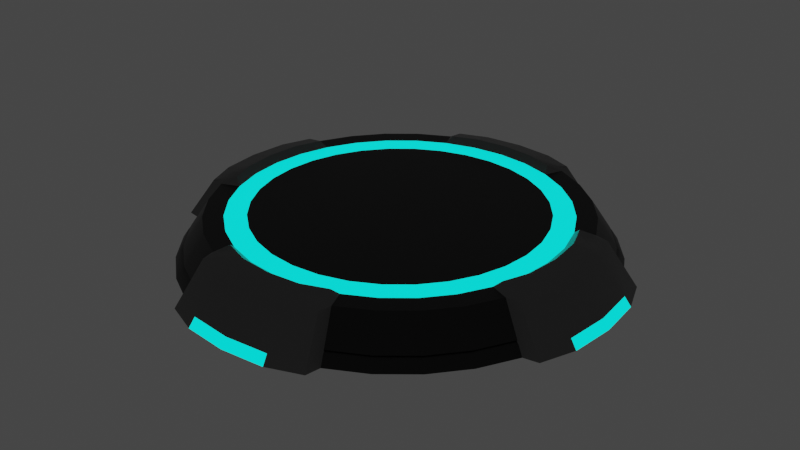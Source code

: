 # Source: health_pack_spawner.blend  (saved by Blender 2.92.15; exported with 4.5.12 LTS)
import bpy
from mathutils import Matrix  # noqa: F401  (used for matrix-valued properties, if any)

bpy.ops.wm.read_factory_settings(use_empty=True)
scene = bpy.context.scene
scene.name = 'Scene'

# ---- collections
col_collection = bpy.data.collections.new('Collection'); scene.collection.children.link(col_collection)

# ---- materials (node trees are filled in below, after node groups)
mat_metal = bpy.data.materials.new('Metal')
mat_metal.use_transparent_shadow = False
mat_darkermetal = bpy.data.materials.new('DarkerMetal')
mat_darkermetal.use_transparent_shadow = False
mat_glow = bpy.data.materials.new('Glow')
mat_glow.use_transparent_shadow = False

# ---- node groups
ng_auto_smooth = bpy.data.node_groups.new('Auto Smooth', 'GeometryNodeTree')
_s = ng_auto_smooth.interface.new_socket(name='Geometry', in_out='OUTPUT', socket_type='NodeSocketGeometry')
_s = ng_auto_smooth.interface.new_socket(name='Geometry', in_out='INPUT', socket_type='NodeSocketGeometry')
_s = ng_auto_smooth.interface.new_socket(name='Angle', in_out='INPUT', socket_type='NodeSocketFloat')
_s.subtype = 'ANGLE'
_s.min_value = 0.0
_s.max_value = 3.142
ng_auto_smooth.is_modifier = True
_N = ng_auto_smooth.nodes; _L = ng_auto_smooth.links
n0 = _N.new('NodeGroupOutput'); n0.name = 'Group Output'; n0.location = (480, -100)
n1 = _N.new('NodeGroupInput'); n1.name = 'Group Input'; n1.location = (-420, -300)
n2 = _N.new('NodeGroupInput'); n2.name = 'Group Input.001'; n2.location = (-60, -100)
n3 = _N.new('GeometryNodeSetShadeSmooth'); n3.name = 'Set Shade Smooth'; n3.location = (120, -100)
n3.domain = 'EDGE'
n4 = _N.new('GeometryNodeSetShadeSmooth'); n4.name = 'Set Shade Smooth.001'; n4.location = (300, -100)
n5 = _N.new('GeometryNodeInputMeshEdgeAngle'); n5.name = 'Edge Angle'; n5.location = (-420, -220)
n6 = _N.new('GeometryNodeInputEdgeSmooth'); n6.name = 'Is Edge Smooth'; n6.location = (-60, -160)
n7 = _N.new('GeometryNodeInputShadeSmooth'); n7.name = 'Is Face Smooth'; n7.location = (-240, -340)
n8 = _N.new('FunctionNodeBooleanMath'); n8.name = 'Boolean Math'; n8.location = (-60, -220)
n9 = _N.new('FunctionNodeCompare'); n9.name = 'Compare'; n9.location = (-240, -180)
n9.operation = 'LESS_EQUAL'
_L.new(n5.outputs[0], n9.inputs[0])
_L.new(n4.outputs[0], n0.inputs[0])
_L.new(n1.outputs[1], n9.inputs[1])
_L.new(n9.outputs[0], n8.inputs[0])
_L.new(n7.outputs[0], n8.inputs[1])
_L.new(n2.outputs[0], n3.inputs[0])
_L.new(n6.outputs[0], n3.inputs[1])
_L.new(n3.outputs[0], n4.inputs[0])
_L.new(n8.outputs[0], n3.inputs[2])
n0.is_active_output = True

# ---- material node trees
mat_metal.use_nodes = True; mat_metal.node_tree.nodes.clear()
_N = mat_metal.node_tree.nodes; _L = mat_metal.node_tree.links
n0 = _N.new('ShaderNodeBsdfPrincipled'); n0.name = 'Principled BSDF'; n0.location = (10, 300)
n0.distribution = 'GGX'
n0.subsurface_method = 'BURLEY'
n0.inputs[0].default_value = (0.1993, 0.1993, 0.1993, 1.0)
n0.inputs[1].default_value = 1.0
n0.inputs[2].default_value = 0.4091
n0.inputs[3].default_value = 1.45
n0.inputs[27].default_value = (0.0, 0.0, 0.0, 1.0)
n0.inputs[28].default_value = 1.0
n1 = _N.new('ShaderNodeOutputMaterial'); n1.name = 'Material Output'; n1.location = (300, 300)
_L.new(n0.outputs[0], n1.inputs[0])
n1.is_active_output = True
mat_darkermetal.use_nodes = True; mat_darkermetal.node_tree.nodes.clear()
_N = mat_darkermetal.node_tree.nodes; _L = mat_darkermetal.node_tree.links
n0 = _N.new('ShaderNodeBsdfPrincipled'); n0.name = 'Principled BSDF'; n0.location = (10, 300)
n0.distribution = 'GGX'
n0.subsurface_method = 'BURLEY'
n0.inputs[0].default_value = (0.0427, 0.0427, 0.0427, 1.0)
n0.inputs[1].default_value = 1.0
n0.inputs[2].default_value = 0.4091
n0.inputs[3].default_value = 1.45
n0.inputs[27].default_value = (0.0, 0.0, 0.0, 1.0)
n0.inputs[28].default_value = 1.0
n1 = _N.new('ShaderNodeOutputMaterial'); n1.name = 'Material Output'; n1.location = (300, 300)
_L.new(n0.outputs[0], n1.inputs[0])
n1.is_active_output = True
mat_glow.use_nodes = True; mat_glow.node_tree.nodes.clear()
_N = mat_glow.node_tree.nodes; _L = mat_glow.node_tree.links
n0 = _N.new('ShaderNodeBsdfPrincipled'); n0.name = 'Principled BSDF'; n0.location = (10, 300)
n0.distribution = 'GGX'
n0.subsurface_method = 'BURLEY'
n0.inputs[0].default_value = (0.0, 0.8, 0.7146, 1.0)
n0.inputs[3].default_value = 1.45
n0.inputs[27].default_value = (0.0, 0.8, 0.7146, 1.0)
n0.inputs[28].default_value = 1.5
n1 = _N.new('ShaderNodeOutputMaterial'); n1.name = 'Material Output'; n1.location = (300, 300)
_L.new(n0.outputs[0], n1.inputs[0])
n1.is_active_output = True

# ---- world
world_world = bpy.data.worlds.new('World'); scene.world = world_world
world_world.use_nodes = True; world_world.node_tree.nodes.clear()
_N = world_world.node_tree.nodes; _L = world_world.node_tree.links
n0 = _N.new('ShaderNodeOutputWorld'); n0.name = 'World Output'; n0.location = (300, 300)
n1 = _N.new('ShaderNodeBackground'); n1.name = 'Background'; n1.location = (10, 300)
n1.inputs[0].default_value = (0.05088, 0.05088, 0.05088, 1.0)
_L.new(n1.outputs[0], n0.inputs[0])
n0.is_active_output = True
world_world.color = (0.05088, 0.05088, 0.05088)
world_world.use_sun_shadow = False
world_world.sun_shadow_jitter_overblur = 0.0

# ---- meshes
me_health_pack_spawner_base = bpy.data.meshes.new('Health_pack_spawner_base')
me_health_pack_spawner_base.from_pydata([(-1.187e-07, 1.0, 0.0), (-2.056e-07, 0.6743, 0.1964), (0.1951, 0.9808, 0.0), (0.1316, 0.6614, 0.1964), (0.3827, 0.9239, 0.0), (0.2581, 0.623, 0.1964), (0.5556, 0.8315, 0.0), (0.3746, 0.5607, 0.1964), (0.7071, 0.7071, 0.0), (0.4768, 0.4768, 0.1964), (0.8315, 0.5556, 0.0), (0.5607, 0.3746, 0.1964), (0.9239, 0.3827, 0.0), (0.623, 0.2581, 0.1964), (0.9808, 0.1951, 0.0), (0.6614, 0.1316, 0.1964), (1.0, -2.095e-07, 0.0), (0.6743, -2.155e-07, 0.1964), (0.9808, -0.1951, 0.0), (0.6614, -0.1316, 0.1964), (0.9239, -0.3827, 0.0), (0.623, -0.2581, 0.1964), (0.8315, -0.5556, 0.0), (0.5607, -0.3746, 0.1964), (0.7071, -0.7071, 0.0), (0.4768, -0.4768, 0.1964), (0.5556, -0.8315, 0.0), (0.3746, -0.5607, 0.1964), (0.3827, -0.9239, 0.0), (0.2581, -0.623, 0.1964), (0.1951, -0.9808, 0.0), (0.1316, -0.6614, 0.1964), (-4.446e-07, -1.0, 0.0), (-3.136e-07, -0.6743, 0.1964), (-0.1951, -0.9808, 0.0), (-0.1316, -0.6614, 0.1964), (-0.3827, -0.9239, 0.0), (-0.2581, -0.623, 0.1964), (-0.5556, -0.8315, 0.0), (-0.3746, -0.5607, 0.1964), (-0.7071, -0.7071, 0.0), (-0.4768, -0.4768, 0.1964), (-0.8315, -0.5556, 0.0), (-0.5607, -0.3746, 0.1964), (-0.9239, -0.3827, 0.0), (-0.623, -0.2581, 0.1964), (-0.9808, -0.1951, 0.0), (-0.6614, -0.1316, 0.1964), (-1.0, 6.806e-07, 0.0), (-0.6743, 4.1e-07, 0.1964), (-0.9808, 0.1951, 0.0), (-0.6614, 0.1316, 0.1964), (-0.9239, 0.3827, 0.0), (-0.623, 0.2581, 0.1964), (-0.8315, 0.5556, 0.0), (-0.5607, 0.3746, 0.1964), (-0.7071, 0.7071, 0.0), (-0.4768, 0.4768, 0.1964), (-0.5556, 0.8315, 0.0), (-0.3746, 0.5607, 0.1964), (-0.3827, 0.9239, 0.0), (-0.2581, 0.623, 0.1964), (-0.1951, 0.9808, 0.0), (-0.1316, 0.6614, 0.1964), (-1.257e-07, 1.077, 0.0), (0.2102, 1.057, 0.0), (-1.088e-07, 0.9352, 0.195), (0.371, 0.9953, 0.0), (0.3221, 0.864, 0.195), (0.9953, 0.371, 0.0), (1.057, 0.2102, 0.0), (0.9173, 0.1825, 0.195), (1.077, -2.273e-07, 0.0), (0.9352, -1.954e-07, 0.195), (1.057, -0.2102, 0.0), (0.9953, -0.371, 0.0), (0.864, -0.3221, 0.195), (0.3221, -0.8641, 0.195), (0.371, -0.9953, 0.0), (0.2102, -1.057, 0.0), (0.1825, -0.9173, 0.195), (-4.767e-07, -1.077, 0.0), (-4.136e-07, -0.9352, 0.195), (-0.2102, -1.057, 0.0), (-0.1825, -0.9173, 0.195), (-0.371, -0.9953, 0.0), (-0.9953, -0.371, 0.0), (-1.057, -0.2102, 0.0), (-1.077, 7.317e-07, 0.0), (-0.9352, 6.371e-07, 0.195), (-1.057, 0.2102, 0.0), (-0.9173, 0.1825, 0.195), (-0.9953, 0.371, 0.0), (-0.864, 0.3221, 0.195), (-0.371, 0.9953, 0.0), (-0.2102, 1.057, 0.0), (-0.1825, 0.9173, 0.195), (0.3322, 0.802, 0.1964), (0.4823, 0.7218, 0.1964), (0.6139, 0.6139, 0.1964), (0.7218, 0.4823, 0.1964), (0.802, 0.3322, 0.1964), (0.802, -0.3322, 0.1964), (0.7218, -0.4823, 0.1964), (0.6139, -0.6139, 0.1964), (0.4823, -0.7218, 0.1964), (0.3322, -0.802, 0.1964), (-0.3322, -0.802, 0.1964), (-0.4823, -0.7218, 0.1964), (-0.6139, -0.6139, 0.1964), (-0.7218, -0.4823, 0.1964), (-0.802, -0.3322, 0.1964), (-0.802, 0.3322, 0.1964), (-0.7218, 0.4823, 0.1964), (-0.6139, 0.6139, 0.1964), (-0.4823, 0.7218, 0.1964), (-0.3322, 0.802, 0.1964), (-1.495e-07, 0.7749, 0.1964), (0.4305, 0.6443, 0.1964), (0.548, 0.548, 0.1964), (0.6443, 0.4305, 0.1964), (0.7601, 0.1512, 0.1964), (0.7601, -0.1512, 0.1964), (0.6443, -0.4305, 0.1964), (0.548, -0.548, 0.1964), (0.4305, -0.6443, 0.1964), (-3.532e-07, -0.7749, 0.1964), (-0.4305, -0.6443, 0.1964), (-0.548, -0.548, 0.1964), (-0.6443, -0.4305, 0.1964), (-0.716, -0.2966, 0.1964), (-0.7601, 0.1512, 0.1964), (-0.6443, 0.4305, 0.1964), (-0.548, 0.548, 0.1964), (-0.4305, 0.6443, 0.1964), (-0.2966, 0.716, 0.1964), (-0.1512, 0.7601, 0.1964), (-1.221e-07, 1.047, 0.04177), (0.2043, 1.027, 0.04177), (1.027, 0.2043, 0.04177), (1.047, -2.205e-07, 0.04177), (1.027, -0.2043, 0.04177), (0.2043, -1.027, 0.04177), (-4.633e-07, -1.047, 0.04177), (-0.2043, -1.027, 0.04177), (-1.027, -0.2043, 0.04177), (-1.047, 7.115e-07, 0.04177), (-1.027, 0.2043, 0.04177), (-0.2043, 1.027, 0.04177), (0.1585, 0.7968, 0.2271), (-9.844e-08, 0.8124, 0.2271), (0.2798, 0.7505, 0.2271), (0.7968, 0.1585, 0.2271), (0.7505, 0.2798, 0.2271), (0.8124, -1.677e-07, 0.2271), (0.7968, -0.1585, 0.2271), (-0.1585, -0.7968, 0.2271), (0.7505, -0.2798, 0.2271), (0.1585, -0.7968, 0.2271), (0.2798, -0.7505, 0.2271), (-0.2798, -0.7505, 0.2271), (-0.3221, -0.864, 0.195), (-3.632e-07, -0.8124, 0.2271), (0.9173, -0.1825, 0.195), (-0.7968, -0.1585, 0.2271), (-0.7505, -0.2798, 0.2271), (-0.8124, 5.554e-07, 0.2271), (-0.8641, -0.3221, 0.195), (-0.7968, 0.1585, 0.2271), (-0.7505, 0.2798, 0.2271), (-0.1585, 0.7968, 0.2271), (-0.2798, 0.7505, 0.2271), (0.1825, 0.9173, 0.195), (0.864, 0.3221, 0.195), (-0.9173, -0.1825, 0.195), (-0.3221, 0.8641, 0.195), (0.1512, 0.7601, 0.1964), (0.2966, 0.716, 0.1964), (0.716, 0.2966, 0.1964), (0.7749, -1.959e-07, 0.1964), (0.716, -0.2966, 0.1964), (0.1512, -0.7601, 0.1964), (0.2966, -0.716, 0.1964), (-0.1512, -0.7601, 0.1964), (-0.2966, -0.716, 0.1964), (-0.7601, -0.1512, 0.1964), (-0.7749, 5.102e-07, 0.1964), (-0.716, 0.2966, 0.1964), (0.5342, -0.7995, 0.05722), (0.5401, -0.8083, 0.04151), (0.5324, -0.7968, 0.04937), (0.6799, -0.6799, 0.05722), (0.6874, -0.6874, 0.04151), (0.6776, -0.6776, 0.04937), (0.8981, 0.372, 0.04151), (0.8884, 0.368, 0.05722), (0.8854, 0.3667, 0.04937), (0.7995, 0.5342, 0.05722), (0.8083, 0.5401, 0.04151), (0.7968, 0.5324, 0.04937), (0.6799, 0.6799, 0.05722), (0.6874, 0.6874, 0.04151), (0.6776, 0.6776, 0.04937), (0.5342, 0.7995, 0.05722), (0.5401, 0.8083, 0.04151), (0.5324, 0.7968, 0.04937), (0.368, 0.8884, 0.05722), (0.372, 0.8981, 0.04151), (0.3667, 0.8854, 0.04937), (-0.372, 0.8981, 0.04151), (-0.368, 0.8884, 0.05722), (-0.3667, 0.8854, 0.04937), (-0.5342, 0.7995, 0.05722), (-0.5401, 0.8083, 0.04151), (-0.5324, 0.7968, 0.04937), (-0.6799, 0.6799, 0.05722), (-0.6874, 0.6874, 0.04151), (-0.6776, 0.6776, 0.04937), (-0.7995, 0.5342, 0.05722), (-0.8083, 0.5401, 0.04151), (-0.7968, 0.5324, 0.04937), (0.7995, -0.5342, 0.05722), (0.8083, -0.5401, 0.04151), (0.7968, -0.5324, 0.04937), (0.8884, -0.368, 0.05722), (0.8981, -0.372, 0.04151), (0.8854, -0.3667, 0.04937), (0.372, -0.8981, 0.04151), (0.368, -0.8884, 0.05722), (0.3667, -0.8854, 0.04937), (-0.8884, 0.368, 0.05722), (-0.8981, 0.372, 0.04151), (-0.8854, 0.3667, 0.04937), (-0.8981, -0.372, 0.04151), (-0.8884, -0.368, 0.05722), (-0.8854, -0.3667, 0.04937), (-0.7995, -0.5342, 0.05722), (-0.8083, -0.5401, 0.04151), (-0.7968, -0.5324, 0.04937), (-0.6799, -0.6799, 0.05722), (-0.6874, -0.6874, 0.04151), (-0.6776, -0.6776, 0.04937), (-0.5342, -0.7995, 0.05722), (-0.5401, -0.8083, 0.04151), (-0.5324, -0.7968, 0.04937), (-0.368, -0.8884, 0.05722), (-0.372, -0.8981, 0.04151), (-0.3667, -0.8854, 0.04937)], [], [(48, 46, 87, 88), (30, 28, 78, 79), (97, 206, 208, 207, 4, 67, 68), (4, 207, 204, 6), (6, 204, 201, 8), (12, 194, 196, 195, 101, 173, 69), (20, 18, 74, 75), (200, 99, 100, 197), (28, 227, 229, 228, 106, 77, 78), (102, 224, 226, 225, 20, 75, 76), (10, 198, 194, 12), (26, 189, 227, 28), (197, 100, 101, 195), (22, 222, 192, 24), (0, 62, 95, 64), (40, 240, 237, 42), (107, 245, 247, 246, 36, 85, 161), (36, 246, 243, 38), (38, 243, 240, 40), (2, 0, 64, 65), (46, 44, 86, 87), (116, 135, 171), (188, 105, 106, 228), (44, 233, 235, 234, 111, 167, 86), (20, 225, 222, 22), (52, 231, 219, 54), (54, 219, 216, 56), (3, 1, 63, 61, 59, 57, 55, 53, 51, 49, 47, 45, 43, 41, 39, 37, 35, 33, 31, 29, 27, 25, 23, 21, 19, 17, 15, 13, 11, 9, 7, 5), (60, 209, 211, 210, 116, 175, 94), (36, 34, 83, 85), (0, 2, 4, 6, 8, 10, 12, 14, 16, 18, 20, 22, 24, 26, 28, 30, 32, 34, 36, 38, 40, 42, 44, 46, 48, 50, 52, 54, 56, 58, 60, 62), (137, 66, 172, 138), (65, 138, 172, 68, 67), (139, 71, 73, 140), (140, 73, 163, 141), (69, 173, 71, 139, 70), (74, 141, 163, 76, 75), (142, 80, 82, 143), (143, 82, 84, 144), (78, 77, 80, 142, 79), (83, 144, 84, 161, 85), (145, 174, 89, 146), (146, 89, 91, 147), (86, 167, 174, 145, 87), (90, 147, 91, 93, 92), (148, 96, 66, 137), (94, 175, 96, 148, 95), (4, 2, 65, 67), (8, 201, 198, 10), (177, 97, 151), (14, 12, 69, 70), (32, 30, 79, 81), (50, 48, 88, 90), (58, 213, 209, 60), (230, 112, 113, 218), (102, 76, 157), (16, 14, 70, 72), (34, 32, 81, 83), (52, 50, 90, 92), (56, 216, 213, 58), (218, 113, 114, 215), (167, 111, 165), (62, 60, 94, 95), (42, 237, 233, 44), (106, 182, 159), (18, 16, 72, 74), (77, 106, 159), (177, 118, 98, 97), (118, 119, 99, 98), (119, 120, 100, 99), (120, 178, 101, 100), (187, 112, 169), (215, 114, 115, 212), (212, 115, 116, 210), (180, 123, 103, 102), (123, 124, 104, 103), (124, 125, 105, 104), (125, 182, 106, 105), (184, 127, 108, 107), (127, 128, 109, 108), (128, 129, 110, 109), (129, 130, 111, 110), (180, 102, 157), (112, 230, 232, 231, 52, 92, 93), (97, 68, 151), (187, 132, 113, 112), (132, 133, 114, 113), (133, 134, 115, 114), (134, 135, 116, 115), (245, 107, 108, 242), (155, 157, 76, 163), (170, 150, 66, 96), (150, 149, 172, 66), (165, 164, 174, 167), (156, 160, 161, 84), (154, 155, 163, 73), (159, 158, 80, 77), (164, 166, 89, 174), (149, 151, 68, 172), (153, 152, 71, 173), (158, 162, 82, 80), (166, 168, 91, 89), (152, 154, 73, 71), (162, 156, 84, 82), (168, 169, 93, 91), (171, 170, 96, 175), (117, 176, 149, 150), (176, 177, 151, 149), (178, 121, 152, 153), (121, 179, 154, 152), (179, 122, 155, 154), (122, 180, 157, 155), (182, 181, 158, 159), (181, 126, 162, 158), (126, 183, 156, 162), (183, 184, 160, 156), (130, 185, 164, 165), (185, 186, 166, 164), (186, 131, 168, 166), (131, 187, 169, 168), (135, 136, 170, 171), (136, 117, 150, 170), (184, 107, 160), (224, 102, 103, 221), (175, 116, 171), (242, 108, 109, 239), (107, 161, 160), (101, 178, 153), (206, 97, 98, 203), (239, 109, 110, 236), (221, 103, 104, 191), (112, 93, 169), (203, 98, 99, 200), (173, 101, 153), (191, 104, 105, 188), (236, 110, 111, 234), (111, 130, 165), (224, 221, 223, 226), (226, 223, 222, 225), (221, 191, 193, 223), (223, 193, 192, 222), (191, 188, 190, 193), (193, 190, 189, 192), (188, 228, 229, 190), (190, 229, 227, 189), (206, 203, 205, 208), (208, 205, 204, 207), (203, 200, 202, 205), (205, 202, 201, 204), (200, 197, 199, 202), (202, 199, 198, 201), (197, 195, 196, 199), (199, 196, 194, 198), (230, 218, 220, 232), (232, 220, 219, 231), (218, 215, 217, 220), (220, 217, 216, 219), (215, 212, 214, 217), (217, 214, 213, 216), (212, 210, 211, 214), (214, 211, 209, 213), (245, 242, 244, 247), (247, 244, 243, 246), (242, 239, 241, 244), (244, 241, 240, 243), (239, 236, 238, 241), (241, 238, 237, 240), (236, 234, 235, 238), (238, 235, 233, 237), (24, 192, 189, 26)])
me_health_pack_spawner_base.polygons.foreach_set('use_smooth', [True] * 170)
me_health_pack_spawner_base.polygons.foreach_set('material_index', [0, 0, 0, 1, 1, 0, 0, 1, 0, 0, 1, 1, 1, 1, 0, 1, 0, 1, 1, 0, 0, 0, 1, 0, 1, 1, 1, 1, 0, 0, 1, 0, 0, 0, 0, 0, 0, 0, 0, 0, 0, 0, 0, 0, 0, 0, 0, 0, 1, 0, 0, 0, 0, 1, 1, 0, 0, 0, 0, 1, 1, 0, 0, 1, 0, 0, 0, 1, 1, 1, 1, 0, 1, 1, 1, 1, 1, 1, 1, 1, 1, 1, 0, 0, 0, 1, 1, 1, 1, 1, 0, 0, 0, 0, 0, 0, 0, 0, 0, 0, 0, 0, 0, 0, 0, 0, 0, 0, 0, 0, 0, 0, 0, 0, 0, 0, 0, 0, 0, 0, 0, 0, 0, 1, 0, 1, 0, 0, 1, 1, 1, 0, 1, 0, 1, 1, 0, 1, 1, 1, 1, 1, 1, 1, 1, 1, 1, 1, 1, 1, 1, 1, 1, 1, 1, 1, 1, 1, 1, 1, 1, 1, 1, 1, 1, 1, 1, 1, 1, 1])
_k = set([(97, 98), (98, 99), (99, 100), (100, 101), (102, 103), (103, 104), (104, 105), (105, 106), (107, 108), (108, 109), (109, 110), (110, 111), (112, 113), (113, 114), (114, 115), (115, 116)])
me_health_pack_spawner_base.attributes.new('sharp_edge', 'BOOLEAN', 'EDGE').data.foreach_set('value', [ (min(e.vertices), max(e.vertices)) in _k for e in me_health_pack_spawner_base.edges])
_uv = me_health_pack_spawner_base.uv_layers.new(name='UVMap')
_uv.uv.foreach_set('vector', [0.2685, 0.3343, 0.2388, 0.376, 0.2225, 0.3656, 0.2532, 0.3209, 0.33, 0.7495, 0.3815, 0.776, 0.3544, 0.7775, 0.3198, 0.7666, 0.854, 0.3591, 0.764, 0.3996, 0.7611, 0.4032, 0.7536, 0.3988, 0.7258, 0.3961, 0.7231, 0.3686, 0.8185, 0.3487, 0.7258, 0.3961, 0.7432, 0.3903, 0.7618, 0.4473, 0.7484, 0.4502, 0.7484, 0.4502, 0.7618, 0.4473, 0.7675, 0.5006, 0.754, 0.5007, 0.733, 0.6072, 0.7592, 0.6016, 0.7658, 0.5964, 0.769, 0.5996, 0.8574, 0.628, 0.8265, 0.6414, 0.7334, 0.6336, 0.5925, 0.7642, 0.6385, 0.7325, 0.6504, 0.7468, 0.6186, 0.7621, 0.7744, 0.5005, 0.8251, 0.5003, 0.8229, 0.5585, 0.7704, 0.555, 0.3815, 0.776, 0.3888, 0.8029, 0.3945, 0.8096, 0.3913, 0.8132, 0.3655, 0.907, 0.3501, 0.8751, 0.3544, 0.7775, 0.6243, 0.8878, 0.5881, 0.8006, 0.5847, 0.7977, 0.5892, 0.7906, 0.5925, 0.7642, 0.6186, 0.7621, 0.6353, 0.8541, 0.7498, 0.5515, 0.7633, 0.5539, 0.7498, 0.6108, 0.733, 0.6072, 0.4378, 0.7907, 0.4359, 0.8043, 0.3786, 0.793, 0.3815, 0.776, 0.7704, 0.555, 0.8229, 0.5585, 0.8188, 0.618, 0.7574, 0.6123, 0.5392, 0.7858, 0.5422, 0.7992, 0.4892, 0.8065, 0.4887, 0.7931, 0.6551, 0.312, 0.6113, 0.2829, 0.6213, 0.2659, 0.6683, 0.2956, 0.188, 0.5313, 0.1746, 0.5313, 0.1793, 0.4783, 0.1927, 0.4808, 0.08546, 0.6706, 0.1769, 0.631, 0.1798, 0.6273, 0.1872, 0.6319, 0.2152, 0.6351, 0.2175, 0.6625, 0.1212, 0.6815, 0.2152, 0.6351, 0.1979, 0.6407, 0.1801, 0.5842, 0.1935, 0.5814, 0.1935, 0.5814, 0.1801, 0.5842, 0.1746, 0.5313, 0.188, 0.5313, 0.6922, 0.3487, 0.6551, 0.312, 0.6683, 0.2956, 0.7065, 0.3361, 0.2388, 0.376, 0.2102, 0.4255, 0.2101, 0.399, 0.2225, 0.3656, 0.5756, 0.1276, 0.593, 0.06615, 0.6092, 0.09455, 0.4351, 0.8114, 0.4335, 0.8635, 0.3743, 0.8618, 0.3774, 0.8005, 0.2102, 0.4255, 0.1839, 0.4308, 0.1771, 0.4359, 0.174, 0.4327, 0.08583, 0.4027, 0.117, 0.3898, 0.2101, 0.399, 0.5925, 0.7642, 0.5981, 0.781, 0.5422, 0.7992, 0.5392, 0.7858, 0.3502, 0.2688, 0.3445, 0.252, 0.4001, 0.2339, 0.4031, 0.2473, 0.4031, 0.2473, 0.4001, 0.2339, 0.4529, 0.2266, 0.4534, 0.24, 0.6986, 0.3997, 0.7179, 0.4463, 0.7277, 0.4957, 0.7277, 0.5461, 0.7179, 0.5955, 0.6986, 0.642, 0.6706, 0.6839, 0.635, 0.7196, 0.5931, 0.7475, 0.5465, 0.7668, 0.4971, 0.7767, 0.4467, 0.7767, 0.3973, 0.7668, 0.3508, 0.7475, 0.3089, 0.7196, 0.2732, 0.6839, 0.2452, 0.642, 0.226, 0.5955, 0.2161, 0.5461, 0.2161, 0.4957, 0.226, 0.4463, 0.2452, 0.3997, 0.2732, 0.3578, 0.3089, 0.3222, 0.3508, 0.2942, 0.3973, 0.2749, 0.4467, 0.2651, 0.4971, 0.2651, 0.5465, 0.2749, 0.5931, 0.2942, 0.635, 0.3222, 0.6706, 0.3578, 0.5602, 0.2568, 0.553, 0.2302, 0.5473, 0.2236, 0.5505, 0.2201, 0.5756, 0.1276, 0.5909, 0.1589, 0.587, 0.2552, 0.2152, 0.6351, 0.248, 0.6826, 0.2336, 0.6952, 0.2175, 0.6625, 0.9485, 0.8747, 0.9594, 0.8792, 0.9693, 0.8858, 0.9777, 0.8942, 0.9842, 0.904, 0.9888, 0.915, 0.9911, 0.9266, 0.9911, 0.9384, 0.9888, 0.95, 0.9842, 0.961, 0.9777, 0.9708, 0.9693, 0.9792, 0.9594, 0.9858, 0.9485, 0.9903, 0.9369, 0.9926, 0.925, 0.9926, 0.9134, 0.9903, 0.9025, 0.9858, 0.8926, 0.9792, 0.8842, 0.9708, 0.8777, 0.961, 0.8731, 0.95, 0.8708, 0.9384, 0.8708, 0.9266, 0.8731, 0.915, 0.8777, 0.904, 0.8842, 0.8942, 0.8926, 0.8858, 0.9025, 0.8792, 0.9134, 0.8747, 0.925, 0.8724, 0.9369, 0.8724, 0.6777, 0.2839, 0.7239, 0.2273, 0.7787, 0.2894, 0.7191, 0.3277, 0.7065, 0.3361, 0.7191, 0.3277, 0.7787, 0.2894, 0.8185, 0.3487, 0.7231, 0.3686, 0.7342, 0.6725, 0.799, 0.7018, 0.7551, 0.7672, 0.7021, 0.7207, 0.7021, 0.7207, 0.7551, 0.7672, 0.6934, 0.8179, 0.6582, 0.7592, 0.7334, 0.6336, 0.8265, 0.6414, 0.799, 0.7018, 0.7342, 0.6725, 0.7216, 0.6667, 0.6504, 0.7468, 0.6582, 0.7592, 0.6934, 0.8179, 0.6353, 0.8541, 0.6186, 0.7621, 0.3141, 0.7799, 0.2858, 0.8488, 0.2156, 0.8051, 0.2626, 0.7482, 0.2626, 0.7482, 0.2156, 0.8051, 0.1606, 0.7418, 0.2209, 0.7036, 0.3544, 0.7775, 0.3501, 0.8751, 0.2858, 0.8488, 0.3141, 0.7799, 0.3198, 0.7666, 0.2336, 0.6952, 0.2209, 0.7036, 0.1606, 0.7418, 0.1212, 0.6815, 0.2175, 0.6625, 0.2094, 0.3592, 0.1452, 0.3295, 0.1899, 0.2647, 0.2425, 0.3112, 0.2425, 0.3112, 0.1899, 0.2647, 0.2514, 0.2154, 0.2861, 0.2739, 0.2101, 0.399, 0.117, 0.3898, 0.1452, 0.3295, 0.2094, 0.3592, 0.2225, 0.3656, 0.2933, 0.2857, 0.2861, 0.2739, 0.2514, 0.2154, 0.3086, 0.1802, 0.3244, 0.2708, 0.6268, 0.2527, 0.6544, 0.1846, 0.7239, 0.2273, 0.6777, 0.2839, 0.587, 0.2552, 0.5909, 0.1589, 0.6544, 0.1846, 0.6268, 0.2527, 0.6213, 0.2659, 0.7258, 0.3961, 0.6922, 0.3487, 0.7065, 0.3361, 0.7231, 0.3686, 0.754, 0.5007, 0.7675, 0.5006, 0.7633, 0.5539, 0.7498, 0.5515, 0.9159, 0.3297, 0.854, 0.3591, 0.8829, 0.3178, 0.7054, 0.6565, 0.733, 0.6072, 0.7334, 0.6336, 0.7216, 0.6667, 0.2856, 0.7198, 0.33, 0.7495, 0.3198, 0.7666, 0.2721, 0.7363, 0.3051, 0.2999, 0.2685, 0.3343, 0.2532, 0.3209, 0.2933, 0.2857, 0.5041, 0.2422, 0.5059, 0.2287, 0.563, 0.2399, 0.5602, 0.2568, 0.3425, 0.2447, 0.3316, 0.1804, 0.393, 0.1742, 0.3986, 0.227, 0.6243, 0.8878, 0.6353, 0.8541, 0.663, 0.9167, 0.6757, 0.6977, 0.7054, 0.6565, 0.7216, 0.6667, 0.6911, 0.7111, 0.248, 0.6826, 0.2856, 0.7198, 0.2721, 0.7363, 0.2336, 0.6952, 0.3502, 0.2688, 0.3051, 0.2999, 0.2933, 0.2857, 0.3244, 0.2708, 0.4534, 0.24, 0.4529, 0.2266, 0.5059, 0.2287, 0.5041, 0.2422, 0.3986, 0.227, 0.393, 0.1742, 0.4508, 0.1698, 0.4526, 0.2198, 0.117, 0.3898, 0.08583, 0.4027, 0.0559, 0.3683, 0.6113, 0.2829, 0.5602, 0.2568, 0.587, 0.2552, 0.6213, 0.2659, 0.1927, 0.4808, 0.1793, 0.4783, 0.1934, 0.4217, 0.2102, 0.4255, 0.3655, 0.907, 0.3476, 0.9693, 0.3312, 0.9404, 0.6385, 0.7325, 0.6757, 0.6977, 0.6911, 0.7111, 0.6504, 0.7468, 0.3501, 0.8751, 0.3655, 0.907, 0.3312, 0.9404, 0.8541, 0.3799, 0.857, 0.4399, 0.8225, 0.4414, 0.8174, 0.378, 0.857, 0.4399, 0.8592, 0.5003, 0.8251, 0.5003, 0.8225, 0.4414, 0.8592, 0.5003, 0.8569, 0.5598, 0.8229, 0.5585, 0.8251, 0.5003, 0.8569, 0.5598, 0.8544, 0.6171, 0.8188, 0.618, 0.8229, 0.5585, 0.2948, 0.088, 0.3197, 0.1473, 0.2821, 0.1185, 0.4526, 0.2198, 0.4508, 0.1698, 0.5082, 0.1697, 0.5067, 0.2216, 0.5067, 0.2216, 0.5082, 0.1697, 0.5672, 0.1713, 0.5642, 0.2323, 0.61, 0.889, 0.5516, 0.8931, 0.5493, 0.8592, 0.611, 0.8531, 0.5516, 0.8931, 0.4924, 0.8972, 0.4913, 0.8636, 0.5493, 0.8592, 0.4924, 0.8972, 0.4335, 0.8972, 0.4335, 0.8635, 0.4913, 0.8636, 0.4335, 0.8972, 0.3766, 0.897, 0.3743, 0.8618, 0.4335, 0.8635, 0.0881, 0.6504, 0.08555, 0.591, 0.1198, 0.5897, 0.1245, 0.6524, 0.08555, 0.591, 0.08352, 0.531, 0.1175, 0.5312, 0.1198, 0.5897, 0.08352, 0.531, 0.08617, 0.4717, 0.1201, 0.4732, 0.1175, 0.5312, 0.08617, 0.4717, 0.08918, 0.4145, 0.1247, 0.4139, 0.1201, 0.4732, 0.6504, 0.9479, 0.6243, 0.8878, 0.663, 0.9167, 0.3197, 0.1473, 0.3545, 0.2331, 0.3579, 0.2359, 0.3535, 0.2428, 0.3502, 0.2688, 0.3244, 0.2708, 0.3086, 0.1802, 0.854, 0.3591, 0.8185, 0.3487, 0.8829, 0.3178, 0.3325, 0.1447, 0.3906, 0.1405, 0.393, 0.1742, 0.3316, 0.1804, 0.3906, 0.1405, 0.4496, 0.1363, 0.4508, 0.1698, 0.393, 0.1742, 0.4496, 0.1363, 0.5081, 0.1362, 0.5082, 0.1697, 0.4508, 0.1698, 0.5081, 0.1362, 0.5648, 0.1363, 0.5672, 0.1713, 0.5082, 0.1697, 0.1904, 0.6427, 0.1245, 0.6524, 0.1198, 0.5897, 0.1731, 0.5856, 0.7321, 0.8797, 0.663, 0.9167, 0.6353, 0.8541, 0.6934, 0.8179, 0.6816, 0.1212, 0.7698, 0.1715, 0.7239, 0.2273, 0.6544, 0.1846, 0.7698, 0.1715, 0.8417, 0.2469, 0.7787, 0.2894, 0.7239, 0.2273, 0.0559, 0.3683, 0.0858, 0.3001, 0.1452, 0.3295, 0.117, 0.3898, 0.09651, 0.7842, 0.05572, 0.712, 0.1212, 0.6815, 0.1606, 0.7418, 0.8071, 0.8134, 0.7321, 0.8797, 0.6934, 0.8179, 0.7551, 0.7672, 0.3312, 0.9404, 0.2579, 0.9129, 0.2858, 0.8488, 0.3501, 0.8751, 0.0858, 0.3001, 0.1388, 0.2184, 0.1899, 0.2647, 0.1452, 0.3295, 0.8417, 0.2469, 0.8829, 0.3178, 0.8185, 0.3487, 0.7787, 0.2894, 0.8878, 0.6618, 0.8591, 0.7305, 0.799, 0.7018, 0.8265, 0.6414, 0.2579, 0.9129, 0.1687, 0.8613, 0.2156, 0.8051, 0.2858, 0.8488, 0.1388, 0.2184, 0.2138, 0.1541, 0.2514, 0.2154, 0.1899, 0.2647, 0.8591, 0.7305, 0.8071, 0.8134, 0.7551, 0.7672, 0.799, 0.7018, 0.1687, 0.8613, 0.09651, 0.7842, 0.1606, 0.7418, 0.2156, 0.8051, 0.2138, 0.1541, 0.2821, 0.1185, 0.3086, 0.1802, 0.2514, 0.2154, 0.6092, 0.09455, 0.6816, 0.1212, 0.6544, 0.1846, 0.5909, 0.1589, 0.7909, 0.1446, 0.8722, 0.2268, 0.8417, 0.2469, 0.7698, 0.1715, 0.8722, 0.2268, 0.9159, 0.3297, 0.8829, 0.3178, 0.8417, 0.2469, 0.9159, 0.6474, 0.8887, 0.7439, 0.8591, 0.7305, 0.8878, 0.6618, 0.8887, 0.7439, 0.8321, 0.8347, 0.8071, 0.8134, 0.8591, 0.7305, 0.8321, 0.8347, 0.7503, 0.9095, 0.7321, 0.8797, 0.8071, 0.8134, 0.7503, 0.9095, 0.6504, 0.9479, 0.663, 0.9167, 0.7321, 0.8797, 0.3476, 0.9693, 0.2449, 0.9446, 0.2579, 0.9129, 0.3312, 0.9404, 0.2449, 0.9446, 0.147, 0.8884, 0.1687, 0.8613, 0.2579, 0.9129, 0.147, 0.8884, 0.06545, 0.8043, 0.09651, 0.7842, 0.1687, 0.8613, 0.06545, 0.8043, 0.02243, 0.6995, 0.05572, 0.712, 0.09651, 0.7842, 0.02755, 0.3823, 0.05646, 0.2862, 0.0858, 0.3001, 0.0559, 0.3683, 0.05646, 0.2862, 0.1144, 0.1969, 0.1388, 0.2184, 0.0858, 0.3001, 0.1144, 0.1969, 0.1962, 0.1245, 0.2138, 0.1541, 0.1388, 0.2184, 0.1962, 0.1245, 0.2948, 0.088, 0.2821, 0.1185, 0.2138, 0.1541, 0.593, 0.06615, 0.6942, 0.08991, 0.6816, 0.1212, 0.6092, 0.09455, 0.6942, 0.08991, 0.7909, 0.1446, 0.7698, 0.1715, 0.6816, 0.1212, 0.02243, 0.6995, 0.08546, 0.6706, 0.05572, 0.712, 0.6002, 0.7884, 0.611, 0.8531, 0.5493, 0.8592, 0.5438, 0.8062, 0.5909, 0.1589, 0.5756, 0.1276, 0.6092, 0.09455, 0.1731, 0.5856, 0.1198, 0.5897, 0.1175, 0.5312, 0.1678, 0.5313, 0.08546, 0.6706, 0.1212, 0.6815, 0.05572, 0.712, 0.8574, 0.628, 0.9159, 0.6474, 0.8878, 0.6618, 0.7508, 0.3882, 0.8174, 0.378, 0.8225, 0.4414, 0.7689, 0.4458, 0.1678, 0.5313, 0.1175, 0.5312, 0.1201, 0.4732, 0.1722, 0.4772, 0.5438, 0.8062, 0.5493, 0.8592, 0.4913, 0.8636, 0.4895, 0.8133, 0.3197, 0.1473, 0.3086, 0.1802, 0.2821, 0.1185, 0.7689, 0.4458, 0.8225, 0.4414, 0.8251, 0.5003, 0.7744, 0.5005, 0.8265, 0.6414, 0.8574, 0.628, 0.8878, 0.6618, 0.4895, 0.8133, 0.4913, 0.8636, 0.4335, 0.8635, 0.4351, 0.8114, 0.1722, 0.4772, 0.1201, 0.4732, 0.1247, 0.4139, 0.1859, 0.4202, 0.08583, 0.4027, 0.02755, 0.3823, 0.0559, 0.3683, 0.6002, 0.7884, 0.5438, 0.8062, 0.5432, 0.8037, 0.5992, 0.7858, 0.5992, 0.7858, 0.5432, 0.8037, 0.5422, 0.7992, 0.5981, 0.781, 0.5438, 0.8062, 0.4895, 0.8133, 0.4894, 0.8109, 0.5432, 0.8037, 0.5432, 0.8037, 0.4894, 0.8109, 0.4892, 0.8065, 0.5422, 0.7992, 0.4895, 0.8133, 0.4351, 0.8114, 0.4354, 0.8089, 0.4894, 0.8109, 0.4894, 0.8109, 0.4354, 0.8089, 0.4359, 0.8043, 0.4892, 0.8065, 0.4351, 0.8114, 0.3774, 0.8005, 0.378, 0.798, 0.4354, 0.8089, 0.4354, 0.8089, 0.378, 0.798, 0.3786, 0.793, 0.4359, 0.8043, 0.7508, 0.3882, 0.7689, 0.4458, 0.7663, 0.4463, 0.7481, 0.3891, 0.7481, 0.3891, 0.7663, 0.4463, 0.7618, 0.4473, 0.7432, 0.3903, 0.7689, 0.4458, 0.7744, 0.5005, 0.7719, 0.5005, 0.7663, 0.4463, 0.7663, 0.4463, 0.7719, 0.5005, 0.7675, 0.5006, 0.7618, 0.4473, 0.7744, 0.5005, 0.7704, 0.555, 0.768, 0.5546, 0.7719, 0.5005, 0.7719, 0.5005, 0.768, 0.5546, 0.7633, 0.5539, 0.7675, 0.5006, 0.7704, 0.555, 0.7574, 0.6123, 0.7549, 0.6116, 0.768, 0.5546, 0.768, 0.5546, 0.7549, 0.6116, 0.7498, 0.6108, 0.7633, 0.5539, 0.3425, 0.2447, 0.3986, 0.227, 0.3991, 0.2295, 0.3434, 0.2473, 0.3434, 0.2473, 0.3991, 0.2295, 0.4001, 0.2339, 0.3445, 0.252, 0.3986, 0.227, 0.4526, 0.2198, 0.4527, 0.2222, 0.3991, 0.2295, 0.3991, 0.2295, 0.4527, 0.2222, 0.4529, 0.2266, 0.4001, 0.2339, 0.4526, 0.2198, 0.5067, 0.2216, 0.5065, 0.2241, 0.4527, 0.2222, 0.4527, 0.2222, 0.5065, 0.2241, 0.5059, 0.2287, 0.4529, 0.2266, 0.5067, 0.2216, 0.5642, 0.2323, 0.5636, 0.2348, 0.5065, 0.2241, 0.5065, 0.2241, 0.5636, 0.2348, 0.563, 0.2399, 0.5059, 0.2287, 0.1904, 0.6427, 0.1731, 0.5856, 0.1756, 0.5851, 0.1931, 0.6418, 0.1931, 0.6418, 0.1756, 0.5851, 0.1801, 0.5842, 0.1979, 0.6407, 0.1731, 0.5856, 0.1678, 0.5313, 0.1702, 0.5313, 0.1756, 0.5851, 0.1756, 0.5851, 0.1702, 0.5313, 0.1746, 0.5313, 0.1801, 0.5842, 0.1678, 0.5313, 0.1722, 0.4772, 0.1747, 0.4776, 0.1702, 0.5313, 0.1702, 0.5313, 0.1747, 0.4776, 0.1793, 0.4783, 0.1746, 0.5313, 0.1722, 0.4772, 0.1859, 0.4202, 0.1884, 0.4209, 0.1747, 0.4776, 0.1747, 0.4776, 0.1884, 0.4209, 0.1934, 0.4217, 0.1793, 0.4783, 0.4887, 0.7931, 0.4892, 0.8065, 0.4359, 0.8043, 0.4378, 0.7907])
me_health_pack_spawner_base.materials.append(mat_metal)
me_health_pack_spawner_base.materials.append(mat_darkermetal)
me_health_pack_spawner_base.use_remesh_fix_poles = True
me_health_pack_spawner_base.use_remesh_preserve_attributes = False
me_health_pack_spawner_base.use_mirror_vertex_groups = False
me_health_pack_spawner_base.update()
me_health_pack_spawner_glow = bpy.data.meshes.new('Health_pack_spawner_glow')
me_health_pack_spawner_glow.from_pydata([(-2.056e-07, 0.6743, 0.1964), (0.1316, 0.6614, 0.1964), (0.2581, 0.623, 0.1964), (0.3746, 0.5607, 0.1964), (0.4768, 0.4768, 0.1964), (0.5607, 0.3746, 0.1964), (0.623, 0.2581, 0.1964), (0.6614, 0.1316, 0.1964), (0.6743, -2.155e-07, 0.1964), (0.6614, -0.1316, 0.1964), (0.623, -0.2581, 0.1964), (0.5607, -0.3746, 0.1964), (0.4768, -0.4768, 0.1964), (0.3746, -0.5607, 0.1964), (0.2581, -0.623, 0.1964), (0.1316, -0.6614, 0.1964), (-3.136e-07, -0.6743, 0.1964), (-0.1316, -0.6614, 0.1964), (-0.2581, -0.623, 0.1964), (-0.3746, -0.5607, 0.1964), (-0.4768, -0.4768, 0.1964), (-0.5607, -0.3746, 0.1964), (-0.623, -0.2581, 0.1964), (-0.6614, -0.1316, 0.1964), (-0.6743, 4.1e-07, 0.1964), (-0.6614, 0.1316, 0.1964), (-0.623, 0.2581, 0.1964), (-0.5607, 0.3746, 0.1964), (-0.4768, 0.4768, 0.1964), (-0.3746, 0.5607, 0.1964), (-0.2581, 0.623, 0.1964), (-0.1316, 0.6614, 0.1964), (-1.257e-07, 1.077, 0.0), (0.2102, 1.057, 0.0), (1.057, 0.2102, 0.0), (1.077, -2.273e-07, 0.0), (1.057, -0.2102, 0.0), (0.2102, -1.057, 0.0), (-4.767e-07, -1.077, 0.0), (-0.2102, -1.057, 0.0), (-1.057, -0.2102, 0.0), (-1.077, 7.317e-07, 0.0), (-1.057, 0.2102, 0.0), (-0.2102, 1.057, 0.0), (0.1512, 0.7601, 0.1964), (-1.495e-07, 0.7749, 0.1964), (0.2966, 0.716, 0.1964), (0.4305, 0.6443, 0.1964), (0.548, 0.548, 0.1964), (0.6443, 0.4305, 0.1964), (0.716, 0.2966, 0.1964), (0.7601, 0.1512, 0.1964), (0.7749, -1.959e-07, 0.1964), (0.7601, -0.1512, 0.1964), (0.716, -0.2966, 0.1964), (0.6443, -0.4305, 0.1964), (0.548, -0.548, 0.1964), (0.4305, -0.6443, 0.1964), (0.2966, -0.716, 0.1964), (0.1512, -0.7601, 0.1964), (-3.532e-07, -0.7749, 0.1964), (-0.1512, -0.7601, 0.1964), (-0.2966, -0.716, 0.1964), (-0.4305, -0.6443, 0.1964), (-0.548, -0.548, 0.1964), (-0.6443, -0.4305, 0.1964), (-0.716, -0.2966, 0.1964), (-0.7601, -0.1512, 0.1964), (-0.7749, 5.102e-07, 0.1964), (-0.7601, 0.1512, 0.1964), (-0.716, 0.2966, 0.1964), (-0.6443, 0.4305, 0.1964), (-0.548, 0.548, 0.1964), (-0.4305, 0.6443, 0.1964), (-0.2966, 0.716, 0.1964), (-0.1512, 0.7601, 0.1964), (-1.221e-07, 1.047, 0.04177), (0.2043, 1.027, 0.04177), (1.027, 0.2043, 0.04177), (1.047, -2.205e-07, 0.04177), (1.027, -0.2043, 0.04177), (0.2043, -1.027, 0.04177), (-4.633e-07, -1.047, 0.04177), (-0.2043, -1.027, 0.04177), (-1.027, -0.2043, 0.04177), (-1.047, 7.115e-07, 0.04177), (-1.027, 0.2043, 0.04177), (-0.2043, 1.027, 0.04177)], [], [(0, 1, 44, 45), (1, 2, 46, 44), (2, 3, 47, 46), (3, 4, 48, 47), (4, 5, 49, 48), (5, 6, 50, 49), (6, 7, 51, 50), (7, 8, 52, 51), (8, 9, 53, 52), (9, 10, 54, 53), (10, 11, 55, 54), (11, 12, 56, 55), (12, 13, 57, 56), (13, 14, 58, 57), (14, 15, 59, 58), (15, 16, 60, 59), (16, 17, 61, 60), (17, 18, 62, 61), (18, 19, 63, 62), (19, 20, 64, 63), (20, 21, 65, 64), (21, 22, 66, 65), (22, 23, 67, 66), (23, 24, 68, 67), (24, 25, 69, 68), (25, 26, 70, 69), (26, 27, 71, 70), (27, 28, 72, 71), (28, 29, 73, 72), (29, 30, 74, 73), (30, 31, 75, 74), (31, 0, 45, 75), (43, 87, 76, 32), (41, 85, 86, 42), (40, 84, 85, 41), (38, 82, 83, 39), (37, 81, 82, 38), (35, 79, 80, 36), (34, 78, 79, 35), (32, 76, 77, 33)])
me_health_pack_spawner_glow.polygons.foreach_set('use_smooth', [True] * 40)
_uv = me_health_pack_spawner_glow.uv_layers.new(name='UVMap')
_uv.uv.foreach_set('vector', [0.8701, 0.03983, 0.8607, 0.04918, 0.8529, 0.0428, 0.8637, 0.03205, 0.8607, 0.04918, 0.8534, 0.06018, 0.8445, 0.05543, 0.8529, 0.0428, 0.8534, 0.06018, 0.8483, 0.0724, 0.8387, 0.06947, 0.8445, 0.05543, 0.8483, 0.0724, 0.8457, 0.08537, 0.8357, 0.08438, 0.8387, 0.06947, 0.8457, 0.08537, 0.8457, 0.09859, 0.8357, 0.09958, 0.8357, 0.08438, 0.8457, 0.09859, 0.8483, 0.1116, 0.8387, 0.1145, 0.8357, 0.09958, 0.8483, 0.1116, 0.8534, 0.1238, 0.8445, 0.1285, 0.8387, 0.1145, 0.8534, 0.1238, 0.8607, 0.1348, 0.8529, 0.1412, 0.8445, 0.1285, 0.8607, 0.1348, 0.8701, 0.1441, 0.8637, 0.1519, 0.8529, 0.1412, 0.8701, 0.1441, 0.8811, 0.1515, 0.8763, 0.1603, 0.8637, 0.1519, 0.8811, 0.1515, 0.8933, 0.1565, 0.8904, 0.1662, 0.8763, 0.1603, 0.8933, 0.1565, 0.9063, 0.1591, 0.9053, 0.1691, 0.8904, 0.1662, 0.9063, 0.1591, 0.9195, 0.1591, 0.9205, 0.1691, 0.9053, 0.1691, 0.9195, 0.1591, 0.9325, 0.1565, 0.9354, 0.1662, 0.9205, 0.1691, 0.9325, 0.1565, 0.9447, 0.1515, 0.9494, 0.1603, 0.9354, 0.1662, 0.9447, 0.1515, 0.9557, 0.1441, 0.962, 0.1519, 0.9494, 0.1603, 0.9557, 0.1441, 0.965, 0.1348, 0.9728, 0.1412, 0.962, 0.1519, 0.965, 0.1348, 0.9724, 0.1238, 0.9812, 0.1285, 0.9728, 0.1412, 0.9724, 0.1238, 0.9774, 0.1116, 0.9871, 0.1145, 0.9812, 0.1285, 0.9774, 0.1116, 0.98, 0.09859, 0.99, 0.09958, 0.9871, 0.1145, 0.98, 0.09859, 0.98, 0.08537, 0.99, 0.08438, 0.99, 0.09958, 0.98, 0.08537, 0.9774, 0.0724, 0.9871, 0.06947, 0.99, 0.08438, 0.9774, 0.0724, 0.9724, 0.06018, 0.9812, 0.05543, 0.9871, 0.06947, 0.9724, 0.06018, 0.965, 0.04918, 0.9728, 0.0428, 0.9812, 0.05543, 0.965, 0.04918, 0.9557, 0.03983, 0.962, 0.03205, 0.9728, 0.0428, 0.9557, 0.03983, 0.9447, 0.03249, 0.9494, 0.02361, 0.962, 0.03205, 0.9447, 0.03249, 0.9325, 0.02743, 0.9354, 0.01779, 0.9494, 0.02361, 0.9325, 0.02743, 0.9195, 0.02485, 0.9205, 0.01483, 0.9354, 0.01779, 0.9195, 0.02485, 0.9063, 0.02485, 0.9053, 0.01483, 0.9205, 0.01483, 0.9063, 0.02485, 0.8933, 0.02743, 0.8904, 0.01779, 0.9053, 0.01483, 0.8933, 0.02743, 0.8811, 0.03249, 0.8763, 0.02361, 0.8904, 0.01779, 0.8811, 0.03249, 0.8701, 0.03983, 0.8637, 0.03205, 0.8763, 0.02361, 0.9287, 0.03706, 0.9419, 0.03859, 0.9388, 0.09137, 0.9255, 0.09137, 0.883, 0.09137, 0.8963, 0.09137, 0.8993, 0.1442, 0.8861, 0.1457, 0.8861, 0.03706, 0.8993, 0.03859, 0.8963, 0.09137, 0.883, 0.09137, 0.8972, 0.09137, 0.9104, 0.09137, 0.9135, 0.1442, 0.9003, 0.1457, 0.9003, 0.03706, 0.9135, 0.03859, 0.9104, 0.09137, 0.8972, 0.09137, 0.9114, 0.09137, 0.9246, 0.09137, 0.9277, 0.1442, 0.9145, 0.1457, 0.9145, 0.03706, 0.9277, 0.03859, 0.9246, 0.09137, 0.9114, 0.09137, 0.9255, 0.09137, 0.9388, 0.09137, 0.9419, 0.1442, 0.9287, 0.1457])
me_health_pack_spawner_glow.materials.append(mat_glow)
me_health_pack_spawner_glow.use_remesh_fix_poles = True
me_health_pack_spawner_glow.use_remesh_preserve_attributes = False
me_health_pack_spawner_glow.use_mirror_vertex_groups = False
me_health_pack_spawner_glow.update()

# ---- objects
ob_health_pack_spawner_base = bpy.data.objects.new('Health_pack_spawner_base', me_health_pack_spawner_base)
ob_health_pack_spawner_glow = bpy.data.objects.new('health_pack_spawner_glow', me_health_pack_spawner_glow)

# ---- transforms, parenting, visibility, modifiers, constraints
ob_health_pack_spawner_base.location = (1.187e-07, 2.85e-07, 0.0)
ob_health_pack_spawner_base.lineart.crease_threshold = 0.0
_m = ob_health_pack_spawner_base.modifiers.new('Auto Smooth', 'NODES')
_m.node_group = ng_auto_smooth
_gi = [s.identifier for s in ng_auto_smooth.interface.items_tree if s.item_type == 'SOCKET' and s.in_out == 'INPUT']
_m[_gi[1]] = 0.6981  # Angle
ob_health_pack_spawner_glow.location = (1.187e-07, 2.85e-07, 0.0)
ob_health_pack_spawner_glow.lineart.crease_threshold = 0.0

# ---- collection membership
col_collection.objects.link(ob_health_pack_spawner_base)
col_collection.objects.link(ob_health_pack_spawner_glow)

# ---- scene / render settings (as saved in the file)
scene.frame_start = 1; scene.frame_end = 250; scene.frame_set(1)
scene.render.engine = 'BLENDER_EEVEE_NEXT'
scene.cycles.use_denoising = False
scene.cycles.samples = 128
scene.cycles.sampling_pattern = 'TABULATED_SOBOL'
scene.cycles.use_adaptive_sampling = False
scene.cycles.use_light_tree = False
scene.view_settings.view_transform = 'Filmic'
bpy.context.view_layer.update()

# ---- added for rendering (the .blend has no active camera): camera
cam_auto = bpy.data.cameras.new('AutoCamera')
cam_auto.lens = 50.0
cam_auto.sensor_width = 36.0
cam_auto.clip_end = 1000.0
ob_auto_camera = bpy.data.objects.new('AutoCamera', cam_auto)
scene.collection.objects.link(ob_auto_camera)
ob_auto_camera.location = (2.82708, -3.39249, 2.37521)
ob_auto_camera.rotation_euler = (1.09748, -7.21219e-08, 0.694738)
scene.camera = ob_auto_camera
bpy.context.view_layer.update()
